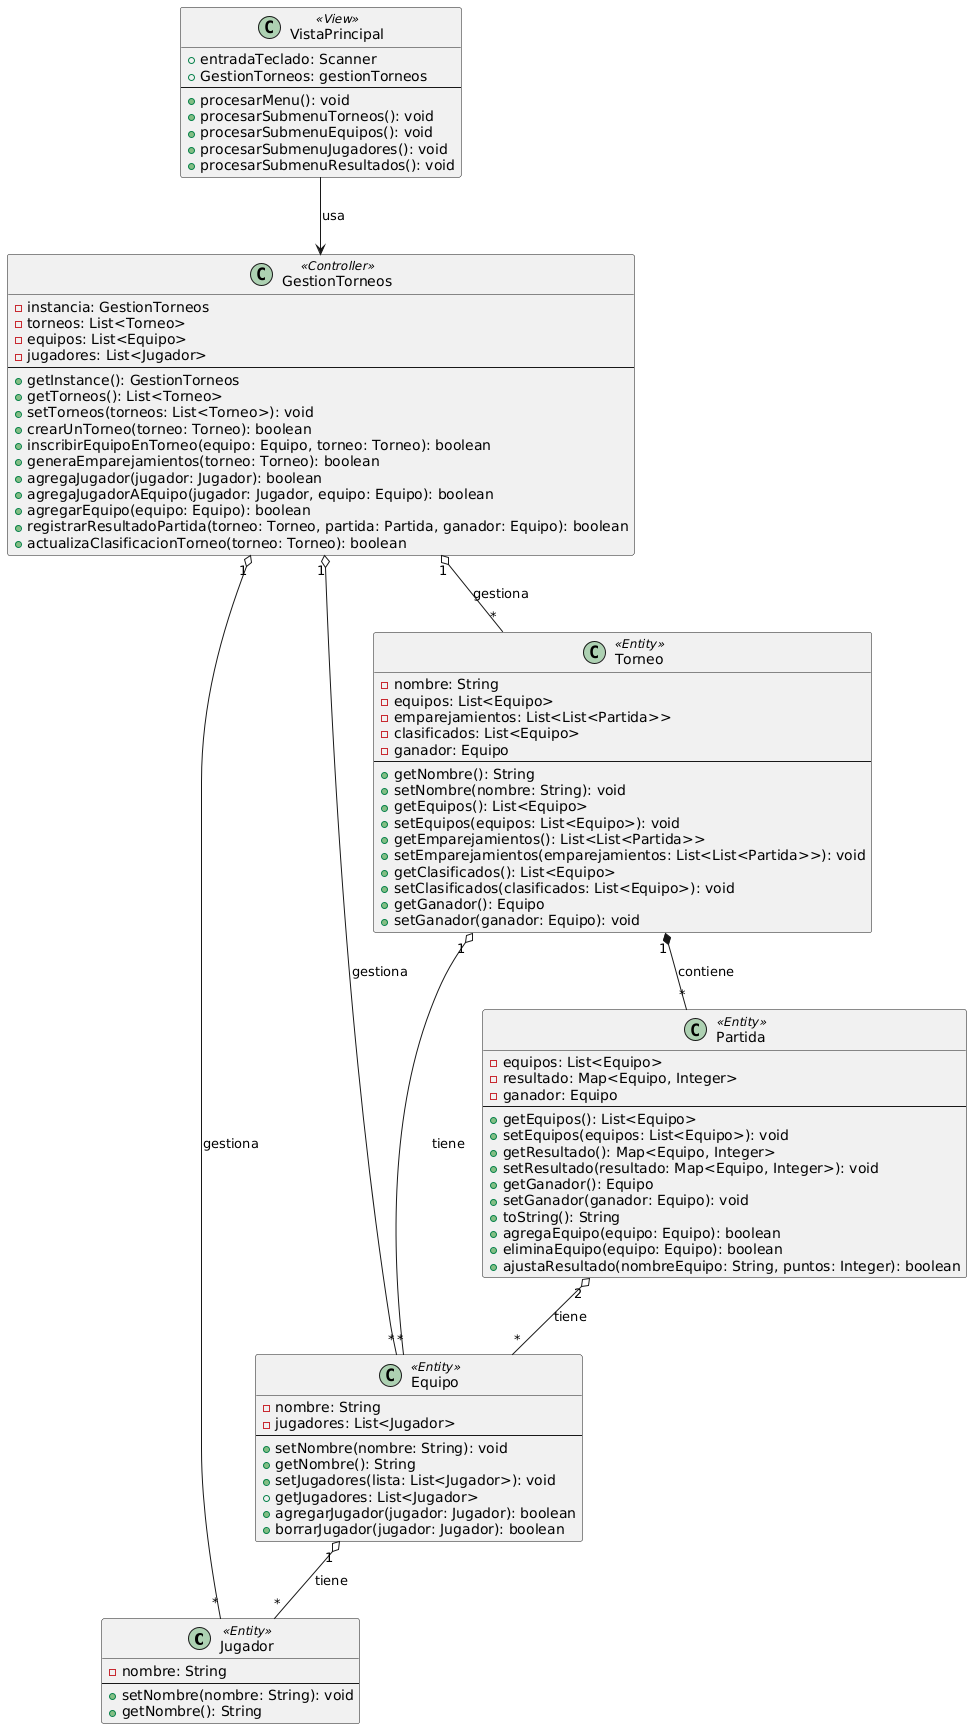

The diagram above was rendered by PlantUML. Its source (embedded in the PNG):
@startuml
' Clases

class Jugador <<Entity>> {
  -nombre: String
  --
  +setNombre(nombre: String): void
  +getNombre(): String
}

class Equipo <<Entity>> {
  -nombre: String
  -jugadores: List<Jugador>
  --
  +setNombre(nombre: String): void
  +getNombre(): String
  +setJugadores(lista: List<Jugador>): void
  +getJugadores: List<Jugador>
  +agregarJugador(jugador: Jugador): boolean
  +borrarJugador(jugador: Jugador): boolean
}

class Torneo <<Entity>> {
  -nombre: String
  -equipos: List<Equipo>
  -emparejamientos: List<List<Partida>>
  -clasificados: List<Equipo>
  -ganador: Equipo
  --
  + getNombre(): String
  + setNombre(nombre: String): void
  + getEquipos(): List<Equipo>
  + setEquipos(equipos: List<Equipo>): void
  + getEmparejamientos(): List<List<Partida>>
  + setEmparejamientos(emparejamientos: List<List<Partida>>): void
  + getClasificados(): List<Equipo>
  + setClasificados(clasificados: List<Equipo>): void
  + getGanador(): Equipo
  + setGanador(ganador: Equipo): void
}

class Partida <<Entity>> {
  - equipos: List<Equipo>
  - resultado: Map<Equipo, Integer>
  - ganador: Equipo
  --
  + getEquipos(): List<Equipo>
  + setEquipos(equipos: List<Equipo>): void
  + getResultado(): Map<Equipo, Integer>
  + setResultado(resultado: Map<Equipo, Integer>): void
  + getGanador(): Equipo
  + setGanador(ganador: Equipo): void
  + toString(): String
  + agregaEquipo(equipo: Equipo): boolean
  + eliminaEquipo(equipo: Equipo): boolean
  + ajustaResultado(nombreEquipo: String, puntos: Integer): boolean
}

class GestionTorneos <<Controller>> {
  - instancia: GestionTorneos
  - torneos: List<Torneo>
  - equipos: List<Equipo>
  - jugadores: List<Jugador>
  --
  + getInstance(): GestionTorneos
  + getTorneos(): List<Torneo>
  + setTorneos(torneos: List<Torneo>): void
  + crearUnTorneo(torneo: Torneo): boolean
  + inscribirEquipoEnTorneo(equipo: Equipo, torneo: Torneo): boolean
  + generaEmparejamientos(torneo: Torneo): boolean
  + agregaJugador(jugador: Jugador): boolean
  + agregaJugadorAEquipo(jugador: Jugador, equipo: Equipo): boolean
  + agregarEquipo(equipo: Equipo): boolean
  + registrarResultadoPartida(torneo: Torneo, partida: Partida, ganador: Equipo): boolean
  + actualizaClasificacionTorneo(torneo: Torneo): boolean
}

class VistaPrincipal <<View>> {
  + entradaTeclado: Scanner
  + GestionTorneos: gestionTorneos
  --
  + procesarMenu(): void
  + procesarSubmenuTorneos(): void
  + procesarSubmenuEquipos(): void
  + procesarSubmenuJugadores(): void
  + procesarSubmenuResultados(): void
}

' Relaciones
VistaPrincipal --> GestionTorneos : usa

GestionTorneos "1" o-- "*" Torneo : gestiona
GestionTorneos "1" o-- "*" Equipo : gestiona
GestionTorneos "1" o-- "*" Jugador : gestiona

Equipo "1" o-- "*" Jugador : tiene

Torneo "1" o-- "*" Equipo : tiene
Torneo "1" *-- "*" Partida : contiene

Partida "2" o-- "*" Equipo : tiene
@enduml